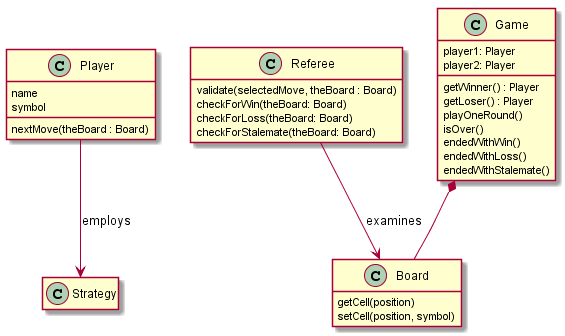

The diagram above was rendered by PlantUML. Its source (embedded in the PNG):
@startuml
hide empty members

class Player {
    name
    symbol

    nextMove(theBoard : Board)
}

class Board {
    getCell(position)
    setCell(position, symbol)
}

class Strategy {
    
}

class Referee {
    validate(selectedMove, theBoard : Board)
    checkForWin(theBoard: Board)
    checkForLoss(theBoard: Board)
    checkForStalemate(theBoard: Board)
}

class Game {
    player1: Player
    player2: Player

    getWinner() : Player
    getLoser() : Player
    playOneRound()
    isOver()
    endedWithWin()
    endedWithLoss()
    endedWithStalemate()
}

Player --> Strategy: employs
Referee --> Board: examines
Game *-- Board

@enduml